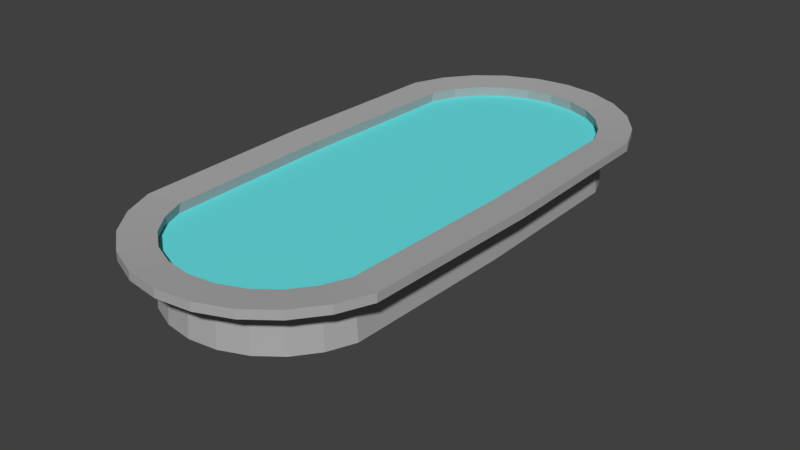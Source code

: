 # Source: swiming_pools.blend  (saved by Blender 4.2.66; exported with 4.5.12 LTS)
import bpy
from mathutils import Matrix  # noqa: F401  (used for matrix-valued properties, if any)

bpy.ops.wm.read_factory_settings(use_empty=True)
scene = bpy.context.scene
scene.name = 'Scene'

# ---- collections
col_collection_1 = bpy.data.collections.new('Collection 1'); scene.collection.children.link(col_collection_1)
col_collection_1.hide_render = True
col_collection_1.hide_viewport = True
col_collection_3 = bpy.data.collections.new('Collection 3'); scene.collection.children.link(col_collection_3)

# ---- materials (node trees are filled in below, after node groups)
mat_material = bpy.data.materials.new('Material')
mat_material.alpha_threshold = 0.0
mat_material.use_transparent_shadow = False
mat_material.diffuse_color = (0.1354, 0.5392, 0.8, 1.0)
mat_material.roughness = 0.5
mat_material.line_color = (0.0, 0.0, 0.0, 1.0)
mat_material_002 = bpy.data.materials.new('Material.002')
mat_material_002.alpha_threshold = 0.0
mat_material_002.use_transparent_shadow = False
mat_material_002.diffuse_color = (0.4189, 0.4189, 0.4189, 1.0)
mat_material_002.roughness = 0.5
mat_material_001 = bpy.data.materials.new('Material.001')
mat_material_001.alpha_threshold = 0.0
mat_material_001.use_transparent_shadow = False
mat_material_001.diffuse_color = (0.01928, 0.1806, 0.2198, 1.0)
mat_material_001.roughness = 0.5
mat_water = bpy.data.materials.new('water')
mat_water.alpha_threshold = 0.0
mat_water.use_transparent_shadow = False
mat_water.diffuse_color = (0.1448, 0.7725, 0.8, 1.0)
mat_water.roughness = 0.5

# ---- material node trees

# ---- world
world_world = bpy.data.worlds.new('World'); scene.world = world_world
world_world.color = (0.05088, 0.05088, 0.05088)
world_world.use_sun_shadow = False
world_world.sun_shadow_jitter_overblur = 0.0
world_world.cycles.sampling_method = 'MANUAL'

# ---- meshes
me_cube_002 = bpy.data.meshes.new('Cube.002')
me_cube_002.from_pydata([(0.5958, 0.5489, -0.9547), (0.5958, -1.417, -0.9547), (-0.6398, 0.5489, -0.9547), (-0.6398, -1.417, -0.9547)], [], [(0, 2, 3, 1)])
me_cube_002.materials.append(mat_material)
me_cube_002.use_remesh_preserve_volume = False
me_cube_002.use_remesh_preserve_attributes = False
me_cube_002.use_mirror_vertex_groups = False
me_cube_002.update()
me_cube_001 = bpy.data.meshes.new('Cube.001')
me_cube_001.from_pydata([(1.0, 1.0, -1.0), (1.0, -1.83, -1.0), (-1.0, -1.83, -1.0), (-1.0, 1.0, -1.0), (1.0, 1.0, -0.9547), (1.0, -1.83, -0.9547), (-1.0, -1.83, -0.9547), (-1.0, 1.0, -0.9547)], [], [(0, 1, 2, 3), (4, 7, 6, 5), (0, 4, 5, 1), (1, 5, 6, 2), (2, 6, 7, 3), (4, 0, 3, 7)])
me_cube_001.materials.append(mat_material)
me_cube_001.use_remesh_preserve_volume = False
me_cube_001.use_remesh_preserve_attributes = False
me_cube_001.use_mirror_vertex_groups = False
me_cube_001.update()
me_cube = bpy.data.meshes.new('Cube')
me_cube.from_pydata([(1.0, 1.0, -1.0), (1.0, -1.83, -1.0), (-1.0, -1.83, -1.0), (-1.0, 1.0, -1.0), (1.0, 1.0, -0.9547), (1.0, -1.83, -0.9547), (-1.0, -1.83, -0.9547), (-1.0, 1.0, -0.9547), (1.0, 0.5489, -1.0), (-1.0, 0.5489, -1.0), (1.0, 0.5489, -0.9547), (-1.0, 0.5489, -0.9547), (1.0, -1.417, -1.0), (1.0, -1.417, -0.9547), (-1.0, -1.417, -1.0), (-1.0, -1.417, -0.9547), (0.5958, 1.0, -1.0), (0.5958, -1.83, -1.0), (0.5958, 1.0, -0.9547), (0.5958, -1.83, -0.9547), (0.5958, 0.5489, -0.9547), (0.5958, 0.5489, -1.0), (0.5958, -1.417, -0.9547), (0.5958, -1.417, -1.0), (-0.6398, 1.0, -1.0), (-0.6398, -1.83, -1.0), (-0.6398, 1.0, -0.9547), (-0.6398, -1.83, -0.9547), (-0.6398, 0.5489, -1.0), (-0.6398, -1.417, -1.0), (-0.6398, 0.5489, -0.9547), (-0.6398, -1.417, -0.9547)], [], [(29, 25, 2, 14), (31, 15, 6, 27), (12, 13, 5, 1), (25, 27, 6, 2), (9, 11, 7, 3), (26, 24, 3, 7), (14, 15, 11, 9), (0, 4, 10, 8), (26, 7, 11, 30), (24, 28, 9, 3), (2, 6, 15, 14), (8, 10, 13, 12), (0, 8, 21, 16), (4, 18, 20, 10), (4, 0, 16, 18), (1, 5, 19, 17), (13, 22, 19, 5), (12, 1, 17, 23), (18, 16, 24, 26), (17, 19, 27, 25)])
me_cube.materials.append(None)
me_cube.use_remesh_preserve_volume = False
me_cube.use_remesh_preserve_attributes = False
me_cube.use_mirror_vertex_groups = False
me_cube.update()
me_cylinder_003 = bpy.data.meshes.new('Cylinder.003')
me_cylinder_003.from_pydata([(-1.354e-08, 0.9107, 0.1555), (-1.261e-08, 0.8797, 0.5348), (0.2357, 0.8797, 0.1555), (0.2277, 0.8497, 0.5348), (0.4554, 0.7887, 0.1555), (0.4399, 0.7619, 0.5348), (0.644, 0.644, 0.1555), (0.6221, 0.6221, 0.5348), (0.7887, 0.4554, 0.1555), (0.7619, 0.4399, 0.5348), (0.8797, 0.2357, 0.1555), (0.8497, 0.2277, 0.5348), (0.9107, -1.228, 0.1555), (0.8797, -1.228, 0.5348), (0.8797, -2.718, 0.1555), (0.8497, -2.71, 0.5348), (0.7887, -2.938, 0.1555), (0.7619, -2.922, 0.5348), (0.644, -3.127, 0.1555), (0.6221, -3.105, 0.5348), (0.4554, -3.271, 0.1555), (0.4399, -3.244, 0.5348), (0.2357, -3.362, 0.1555), (0.2277, -3.332, 0.5348), (3.411e-07, -3.393, 0.1555), (3.3e-07, -3.362, 0.5348), (-0.2357, -3.362, 0.1555), (-0.2277, -3.332, 0.5348), (-0.4554, -3.271, 0.1555), (-0.4399, -3.244, 0.5348), (-0.644, -3.127, 0.1555), (-0.6221, -3.105, 0.5348), (-0.7887, -2.938, 0.1555), (-0.7619, -2.922, 0.5348), (-0.8797, -2.718, 0.1555), (-0.8497, -2.71, 0.5348), (-0.9107, -1.228, 0.1555), (-0.8797, -1.228, 0.5348), (-0.8797, 0.2357, 0.1555), (-0.8497, 0.2277, 0.5348), (-0.7887, 0.4554, 0.1555), (-0.7619, 0.4399, 0.5348), (-0.644, 0.644, 0.1555), (-0.6221, 0.6221, 0.5348), (-0.4554, 0.7887, 0.1555), (-0.4399, 0.7619, 0.5348), (-0.2357, 0.8797, 0.1555), (-0.2277, 0.8497, 0.5348), (4.123e-09, 0.8617, 0.6219), (0.223, 0.8323, 0.6219), (0.4308, 0.7462, 0.6219), (0.6093, 0.6093, 0.6219), (0.7462, 0.4308, 0.6219), (0.8323, 0.223, 0.6219), (0.8617, -1.228, 0.6219), (0.8323, -2.706, 0.6219), (0.7462, -2.913, 0.6219), (0.6093, -3.092, 0.6219), (0.4308, -3.229, 0.6219), (0.223, -3.315, 0.6219), (3.397e-07, -3.344, 0.6219), (-0.223, -3.315, 0.6219), (-0.4308, -3.229, 0.6219), (-0.6093, -3.092, 0.6219), (-0.7462, -2.913, 0.6219), (-0.8323, -2.706, 0.6219), (-0.8617, -1.228, 0.6219), (-0.8323, 0.223, 0.6219), (-0.7462, 0.4308, 0.6219), (-0.6093, 0.6093, 0.6219), (-0.4308, 0.7462, 0.6219), (-0.223, 0.8323, 0.6219), (-4.068e-09, 1.136, 0.6401), (0.2941, 1.098, 0.6401), (0.5682, 0.9842, 0.6401), (0.8036, 0.8036, 0.6401), (0.9842, 0.5682, 0.6401), (1.098, 0.2941, 0.6401), (1.136, -1.228, 0.6401), (1.098, -2.777, 0.6401), (0.9842, -3.051, 0.6401), (0.8036, -3.286, 0.6401), (0.5682, -3.467, 0.6401), (0.2941, -3.58, 0.6401), (4.385e-07, -3.619, 0.6401), (-0.2941, -3.58, 0.6401), (-0.5682, -3.467, 0.6401), (-0.8036, -3.286, 0.6401), (-0.9842, -3.051, 0.6401), (-1.098, -2.777, 0.6401), (-1.136, -1.228, 0.6401), (-1.098, 0.2941, 0.6401), (-0.9842, 0.5682, 0.6401), (-0.8036, 0.8036, 0.6401), (-0.5682, 0.9842, 0.6401), (-0.2941, 1.098, 0.6401), (0.2941, 1.098, 0.5669), (0.5682, 0.9842, 0.5669), (0.8036, 0.8036, 0.5669), (0.9842, 0.5682, 0.5669), (1.098, 0.2941, 0.5669), (1.136, -1.228, 0.5669), (1.098, -2.777, 0.5669), (0.9842, -3.051, 0.5669), (0.8036, -3.286, 0.5669), (0.5682, -3.467, 0.5669), (0.2941, -3.58, 0.5669), (4.385e-07, -3.619, 0.5669), (-0.2941, -3.58, 0.5669), (-0.5682, -3.467, 0.5669), (-0.8036, -3.286, 0.5669), (-0.9842, -3.051, 0.5669), (-1.098, -2.777, 0.5669), (-1.136, -1.228, 0.5669), (-1.098, 0.2941, 0.5669), (-0.9842, 0.5682, 0.5669), (-0.8036, 0.8036, 0.5669), (-0.5682, 0.9842, 0.5669), (-0.2941, 1.098, 0.5669), (-4.068e-09, 1.136, 0.5669)], [], [(48, 1, 3, 49), (49, 3, 5, 50), (50, 5, 7, 51), (51, 7, 9, 52), (52, 9, 11, 53), (53, 11, 13, 54), (54, 13, 15, 55), (55, 15, 17, 56), (56, 17, 19, 57), (57, 19, 21, 58), (58, 21, 23, 59), (59, 23, 25, 60), (60, 25, 27, 61), (61, 27, 29, 62), (62, 29, 31, 63), (63, 31, 33, 64), (64, 33, 35, 65), (65, 35, 37, 66), (66, 37, 39, 67), (67, 39, 41, 68), (68, 41, 43, 69), (69, 43, 45, 70), (70, 45, 47, 71), (71, 47, 1, 48), (95, 71, 48, 72), (94, 70, 71, 95), (93, 69, 70, 94), (92, 68, 69, 93), (91, 67, 68, 92), (90, 66, 67, 91), (89, 65, 66, 90), (88, 64, 65, 89), (87, 63, 64, 88), (86, 62, 63, 87), (85, 61, 62, 86), (84, 60, 61, 85), (83, 59, 60, 84), (82, 58, 59, 83), (81, 57, 58, 82), (80, 56, 57, 81), (79, 55, 56, 80), (78, 54, 55, 79), (77, 53, 54, 78), (76, 52, 53, 77), (75, 51, 52, 76), (74, 50, 51, 75), (73, 49, 50, 74), (72, 48, 49, 73), (119, 72, 73, 96), (96, 73, 74, 97), (97, 74, 75, 98), (98, 75, 76, 99), (99, 76, 77, 100), (100, 77, 78, 101), (101, 78, 79, 102), (102, 79, 80, 103), (103, 80, 81, 104), (104, 81, 82, 105), (105, 82, 83, 106), (106, 83, 84, 107), (107, 84, 85, 108), (108, 85, 86, 109), (109, 86, 87, 110), (110, 87, 88, 111), (111, 88, 89, 112), (112, 89, 90, 113), (113, 90, 91, 114), (114, 91, 92, 115), (115, 92, 93, 116), (116, 93, 94, 117), (117, 94, 95, 118), (118, 95, 72, 119), (0, 1, 47, 46), (46, 47, 45, 44), (44, 45, 43, 42), (42, 43, 41, 40), (40, 41, 39, 38), (38, 39, 37, 36), (36, 37, 35, 34), (34, 35, 33, 32), (32, 33, 31, 30), (30, 31, 29, 28), (28, 29, 27, 26), (26, 27, 25, 24), (24, 25, 23, 22), (22, 23, 21, 20), (20, 21, 19, 18), (18, 19, 17, 16), (16, 17, 15, 14), (14, 15, 13, 12), (12, 13, 11, 10), (10, 11, 9, 8), (8, 9, 7, 6), (6, 7, 5, 4), (4, 5, 3, 2), (2, 3, 1, 0), (2, 0, 46, 44, 42, 40, 38, 36, 34, 32, 30, 28, 26, 24, 22, 20, 18, 16, 14, 12, 10, 8, 6, 4), (3, 1, 47, 45, 43, 41, 39, 37, 35, 33, 31, 29, 27, 25, 23, 21, 19, 17, 15, 13, 11, 9, 7, 5)])
me_cylinder_003.polygons.foreach_set('material_index', [0, 0, 0, 0, 0, 0, 0, 0, 0, 0, 0, 0, 0, 0, 0, 0, 0, 0, 0, 0, 0, 0, 0, 0, 0, 0, 0, 0, 0, 0, 0, 0, 0, 0, 0, 0, 0, 0, 0, 0, 0, 0, 0, 0, 0, 0, 0, 0, 0, 0, 0, 0, 0, 0, 0, 0, 0, 0, 0, 0, 0, 0, 0, 0, 0, 0, 0, 0, 0, 0, 0, 0, 0, 0, 0, 0, 0, 0, 0, 0, 0, 0, 0, 0, 0, 0, 0, 0, 0, 0, 0, 0, 0, 0, 0, 0, 1, 2])
me_cylinder_003.materials.append(mat_material_002)
me_cylinder_003.materials.append(mat_material_001)
me_cylinder_003.materials.append(mat_water)
me_cylinder_003.use_remesh_preserve_volume = False
me_cylinder_003.use_remesh_preserve_attributes = False
me_cylinder_003.use_mirror_vertex_groups = False
me_cylinder_003.update()

# ---- objects
ob_cube_002 = bpy.data.objects.new('Cube.002', me_cube_002)
ob_cube_001 = bpy.data.objects.new('Cube.001', me_cube_001)
ob_cube = bpy.data.objects.new('Cube', me_cube)
ob_cylinder_001 = bpy.data.objects.new('Cylinder.001', me_cylinder_003)

# ---- transforms, parenting, visibility, modifiers, constraints
ob_cube_002.location = (-6.965, 0.0, 3.941)
ob_cube_002.scale = (4.609, 4.609, 4.609)
ob_cube_002.lock_rotations_4d = False
ob_cube_002.empty_display_type = 'ARROWS'
ob_cube_002.lineart.crease_threshold = 0.0
ob_cube_001.location = (15.58, 0.0, 4.631)
ob_cube_001.scale = (4.609, 4.609, 4.609)
ob_cube_001.lock_rotations_4d = False
ob_cube_001.empty_display_type = 'ARROWS'
ob_cube_001.lineart.crease_threshold = 0.0
ob_cube.location = (-6.965, 0.0, 4.631)
ob_cube.scale = (4.609, 4.609, 4.609)
ob_cube.lock_rotations_4d = False
ob_cube.empty_display_type = 'ARROWS'
ob_cube.lineart.crease_threshold = 0.0
ob_cylinder_001.location = (0.0, 0.0, 0.0)
ob_cylinder_001.scale = (2.807, 2.807, 2.807)
ob_cylinder_001.lineart.crease_threshold = 0.0

# ---- collection membership
col_collection_1.objects.link(ob_cube_002)
col_collection_1.objects.link(ob_cube_001)
col_collection_1.objects.link(ob_cube)
col_collection_3.objects.link(ob_cylinder_001)

# ---- scene / render settings (as saved in the file)
scene.frame_start = 1; scene.frame_end = 250; scene.frame_set(250)
scene.render.engine = 'BLENDER_EEVEE_NEXT'
scene.render.resolution_percentage = 50
scene.render.dither_intensity = 0.0
scene.cycles.use_denoising = False
scene.cycles.samples = 128
scene.cycles.sampling_pattern = 'TABULATED_SOBOL'
scene.cycles.use_adaptive_sampling = False
scene.cycles.use_light_tree = False
scene.cycles.blur_glossy = 0.0
scene.cycles.sample_clamp_indirect = 0.0
scene.view_settings.view_transform = 'Standard'
bpy.context.view_layer.update()

# ---- added for rendering (the .blend has no active camera and no usable light): camera, sun
cam_auto = bpy.data.cameras.new('AutoCamera')
cam_auto.lens = 50.0
cam_auto.sensor_width = 36.0
cam_auto.clip_end = 1000.0
ob_auto_camera = bpy.data.objects.new('AutoCamera', cam_auto)
scene.collection.objects.link(ob_auto_camera)
ob_auto_camera.location = (13.9304, -20.2006, 11.5426)
ob_auto_camera.rotation_euler = (1.09748, -7.21219e-08, 0.694738)
scene.camera = ob_auto_camera
light_auto_sun = bpy.data.lights.new('AutoSun', 'SUN')
light_auto_sun.energy = 3.0
light_auto_sun.angle = 0.0523599
ob_auto_sun = bpy.data.objects.new('AutoSun', light_auto_sun)
scene.collection.objects.link(ob_auto_sun)
ob_auto_sun.rotation_euler = (0.872665, 0.174533, 0.523599)
bpy.context.view_layer.update()
